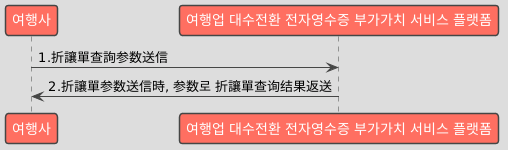

The diagram above was rendered by PlantUML. Its source (embedded in the PNG):
@startuml
!theme toy
skinparam defaultFontName "Microsoft JhengHei"

participant "여행사" as Business
participant "여행업 대수전환 전자영수증 부가가치 서비스 플랫폼" as Platform

Business -> Platform : 1.折讓單查詢参数送信
Platform -> Business : 2.折讓單参数送信時, 参数로 折讓單查询结果返送
@enduml